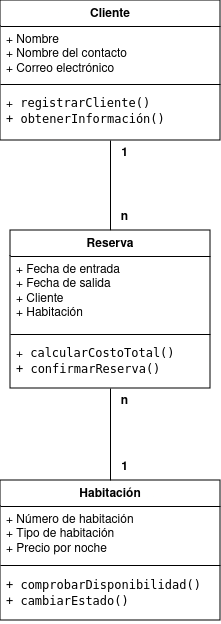

The diagram above was exported from draw.io. Its source (the exported page's mxGraphModel, read from the mxfile embedded in the PNG):
<mxGraphModel dx="1434" dy="750" grid="1" gridSize="10" guides="1" tooltips="1" connect="1" arrows="1" fold="1" page="1" pageScale="1" pageWidth="827" pageHeight="1169" math="0" shadow="0">
  <root>
    <mxCell id="0" />
    <mxCell id="1" parent="0" />
    <mxCell id="KPr8RTq05yEvUqWbbS_n-20" value="Habitación" style="swimlane;fontStyle=1;align=center;verticalAlign=top;childLayout=stackLayout;horizontal=1;startSize=26;horizontalStack=0;resizeParent=1;resizeParentMax=0;resizeLast=0;collapsible=1;marginBottom=0;whiteSpace=wrap;html=1;" vertex="1" parent="1">
      <mxGeometry x="290" y="540" width="220" height="140" as="geometry" />
    </mxCell>
    <mxCell id="KPr8RTq05yEvUqWbbS_n-21" value="&lt;div&gt;+ Número de habitación&lt;/div&gt;&lt;div&gt;+ Tipo de habitación&lt;/div&gt;&lt;div&gt;+ Precio por noche&lt;/div&gt;" style="text;strokeColor=none;fillColor=none;align=left;verticalAlign=top;spacingLeft=4;spacingRight=4;overflow=hidden;rotatable=0;points=[[0,0.5],[1,0.5]];portConstraint=eastwest;whiteSpace=wrap;html=1;" vertex="1" parent="KPr8RTq05yEvUqWbbS_n-20">
      <mxGeometry y="26" width="220" height="54" as="geometry" />
    </mxCell>
    <mxCell id="KPr8RTq05yEvUqWbbS_n-22" value="" style="line;strokeWidth=1;fillColor=none;align=left;verticalAlign=middle;spacingTop=-1;spacingLeft=3;spacingRight=3;rotatable=0;labelPosition=right;points=[];portConstraint=eastwest;strokeColor=inherit;" vertex="1" parent="KPr8RTq05yEvUqWbbS_n-20">
      <mxGeometry y="80" width="220" height="10" as="geometry" />
    </mxCell>
    <mxCell id="KPr8RTq05yEvUqWbbS_n-23" value="&lt;div&gt;&lt;code&gt;+ comprobarDisponibilidad()&lt;/code&gt;&lt;/div&gt;&lt;div&gt;&lt;code&gt;+&lt;/code&gt;&lt;code&gt; cambiarEstado()&lt;/code&gt;&lt;/div&gt;" style="text;strokeColor=none;fillColor=none;align=left;verticalAlign=top;spacingLeft=4;spacingRight=4;overflow=hidden;rotatable=0;points=[[0,0.5],[1,0.5]];portConstraint=eastwest;whiteSpace=wrap;html=1;" vertex="1" parent="KPr8RTq05yEvUqWbbS_n-20">
      <mxGeometry y="90" width="220" height="50" as="geometry" />
    </mxCell>
    <mxCell id="KPr8RTq05yEvUqWbbS_n-34" style="edgeStyle=orthogonalEdgeStyle;rounded=0;orthogonalLoop=1;jettySize=auto;html=1;entryX=0.5;entryY=0;entryDx=0;entryDy=0;endArrow=none;endFill=0;" edge="1" parent="1" source="KPr8RTq05yEvUqWbbS_n-24" target="KPr8RTq05yEvUqWbbS_n-28">
      <mxGeometry relative="1" as="geometry" />
    </mxCell>
    <mxCell id="KPr8RTq05yEvUqWbbS_n-24" value="Cliente" style="swimlane;fontStyle=1;align=center;verticalAlign=top;childLayout=stackLayout;horizontal=1;startSize=26;horizontalStack=0;resizeParent=1;resizeParentMax=0;resizeLast=0;collapsible=1;marginBottom=0;whiteSpace=wrap;html=1;" vertex="1" parent="1">
      <mxGeometry x="290" y="60" width="220" height="140" as="geometry" />
    </mxCell>
    <mxCell id="KPr8RTq05yEvUqWbbS_n-25" value="&lt;div&gt;+ Nombre&lt;/div&gt;&lt;div&gt;+ Nombre del contacto&lt;/div&gt;+ Correo electrónico" style="text;strokeColor=none;fillColor=none;align=left;verticalAlign=top;spacingLeft=4;spacingRight=4;overflow=hidden;rotatable=0;points=[[0,0.5],[1,0.5]];portConstraint=eastwest;whiteSpace=wrap;html=1;" vertex="1" parent="KPr8RTq05yEvUqWbbS_n-24">
      <mxGeometry y="26" width="220" height="54" as="geometry" />
    </mxCell>
    <mxCell id="KPr8RTq05yEvUqWbbS_n-26" value="" style="line;strokeWidth=1;fillColor=none;align=left;verticalAlign=middle;spacingTop=-1;spacingLeft=3;spacingRight=3;rotatable=0;labelPosition=right;points=[];portConstraint=eastwest;strokeColor=inherit;" vertex="1" parent="KPr8RTq05yEvUqWbbS_n-24">
      <mxGeometry y="80" width="220" height="8" as="geometry" />
    </mxCell>
    <mxCell id="KPr8RTq05yEvUqWbbS_n-27" value="&lt;div&gt;+&lt;code&gt; registrarCliente()&lt;/code&gt;&lt;/div&gt;&lt;div&gt;&lt;code&gt;+ &lt;/code&gt;&lt;code&gt;obtenerInformación()&lt;/code&gt;&lt;/div&gt;" style="text;strokeColor=none;fillColor=none;align=left;verticalAlign=top;spacingLeft=4;spacingRight=4;overflow=hidden;rotatable=0;points=[[0,0.5],[1,0.5]];portConstraint=eastwest;whiteSpace=wrap;html=1;" vertex="1" parent="KPr8RTq05yEvUqWbbS_n-24">
      <mxGeometry y="88" width="220" height="52" as="geometry" />
    </mxCell>
    <mxCell id="KPr8RTq05yEvUqWbbS_n-35" style="edgeStyle=orthogonalEdgeStyle;rounded=0;orthogonalLoop=1;jettySize=auto;html=1;entryX=0.5;entryY=0;entryDx=0;entryDy=0;endArrow=none;endFill=0;" edge="1" parent="1" source="KPr8RTq05yEvUqWbbS_n-28" target="KPr8RTq05yEvUqWbbS_n-20">
      <mxGeometry relative="1" as="geometry" />
    </mxCell>
    <mxCell id="KPr8RTq05yEvUqWbbS_n-28" value="Reserva" style="swimlane;fontStyle=1;align=center;verticalAlign=top;childLayout=stackLayout;horizontal=1;startSize=26;horizontalStack=0;resizeParent=1;resizeParentMax=0;resizeLast=0;collapsible=1;marginBottom=0;whiteSpace=wrap;html=1;" vertex="1" parent="1">
      <mxGeometry x="300" y="290" width="200" height="158" as="geometry" />
    </mxCell>
    <mxCell id="KPr8RTq05yEvUqWbbS_n-29" value="&lt;div&gt;+ Fecha de entrada&lt;/div&gt;&lt;div&gt;+ Fecha de salida&lt;/div&gt;&lt;div&gt;+ Cliente&lt;/div&gt;&lt;div&gt;+ Habitación&lt;/div&gt;" style="text;strokeColor=none;fillColor=none;align=left;verticalAlign=top;spacingLeft=4;spacingRight=4;overflow=hidden;rotatable=0;points=[[0,0.5],[1,0.5]];portConstraint=eastwest;whiteSpace=wrap;html=1;" vertex="1" parent="KPr8RTq05yEvUqWbbS_n-28">
      <mxGeometry y="26" width="200" height="74" as="geometry" />
    </mxCell>
    <mxCell id="KPr8RTq05yEvUqWbbS_n-30" value="" style="line;strokeWidth=1;fillColor=none;align=left;verticalAlign=middle;spacingTop=-1;spacingLeft=3;spacingRight=3;rotatable=0;labelPosition=right;points=[];portConstraint=eastwest;strokeColor=inherit;" vertex="1" parent="KPr8RTq05yEvUqWbbS_n-28">
      <mxGeometry y="100" width="200" height="8" as="geometry" />
    </mxCell>
    <mxCell id="KPr8RTq05yEvUqWbbS_n-31" value="&lt;div&gt;+&lt;code&gt; calcularCostoTotal()&lt;br&gt;&lt;/code&gt;&lt;/div&gt;&lt;div&gt;&lt;code&gt;+ &lt;/code&gt;&lt;code&gt;confirmarReserva()&lt;/code&gt;&lt;/div&gt;" style="text;strokeColor=none;fillColor=none;align=left;verticalAlign=top;spacingLeft=4;spacingRight=4;overflow=hidden;rotatable=0;points=[[0,0.5],[1,0.5]];portConstraint=eastwest;whiteSpace=wrap;html=1;" vertex="1" parent="KPr8RTq05yEvUqWbbS_n-28">
      <mxGeometry y="108" width="200" height="50" as="geometry" />
    </mxCell>
    <mxCell id="KPr8RTq05yEvUqWbbS_n-36" value="1" style="text;align=center;fontStyle=1;verticalAlign=middle;spacingLeft=3;spacingRight=3;strokeColor=none;rotatable=0;points=[[0,0.5],[1,0.5]];portConstraint=eastwest;html=1;" vertex="1" parent="1">
      <mxGeometry x="399" y="200" width="30" height="26" as="geometry" />
    </mxCell>
    <mxCell id="KPr8RTq05yEvUqWbbS_n-38" value="n" style="text;align=center;fontStyle=1;verticalAlign=middle;spacingLeft=3;spacingRight=3;strokeColor=none;rotatable=0;points=[[0,0.5],[1,0.5]];portConstraint=eastwest;html=1;" vertex="1" parent="1">
      <mxGeometry x="399" y="264" width="30" height="26" as="geometry" />
    </mxCell>
    <mxCell id="KPr8RTq05yEvUqWbbS_n-39" value="n" style="text;align=center;fontStyle=1;verticalAlign=middle;spacingLeft=3;spacingRight=3;strokeColor=none;rotatable=0;points=[[0,0.5],[1,0.5]];portConstraint=eastwest;html=1;" vertex="1" parent="1">
      <mxGeometry x="399" y="448" width="30" height="26" as="geometry" />
    </mxCell>
    <mxCell id="KPr8RTq05yEvUqWbbS_n-40" value="1" style="text;align=center;fontStyle=1;verticalAlign=middle;spacingLeft=3;spacingRight=3;strokeColor=none;rotatable=0;points=[[0,0.5],[1,0.5]];portConstraint=eastwest;html=1;" vertex="1" parent="1">
      <mxGeometry x="399" y="514" width="30" height="26" as="geometry" />
    </mxCell>
  </root>
</mxGraphModel>